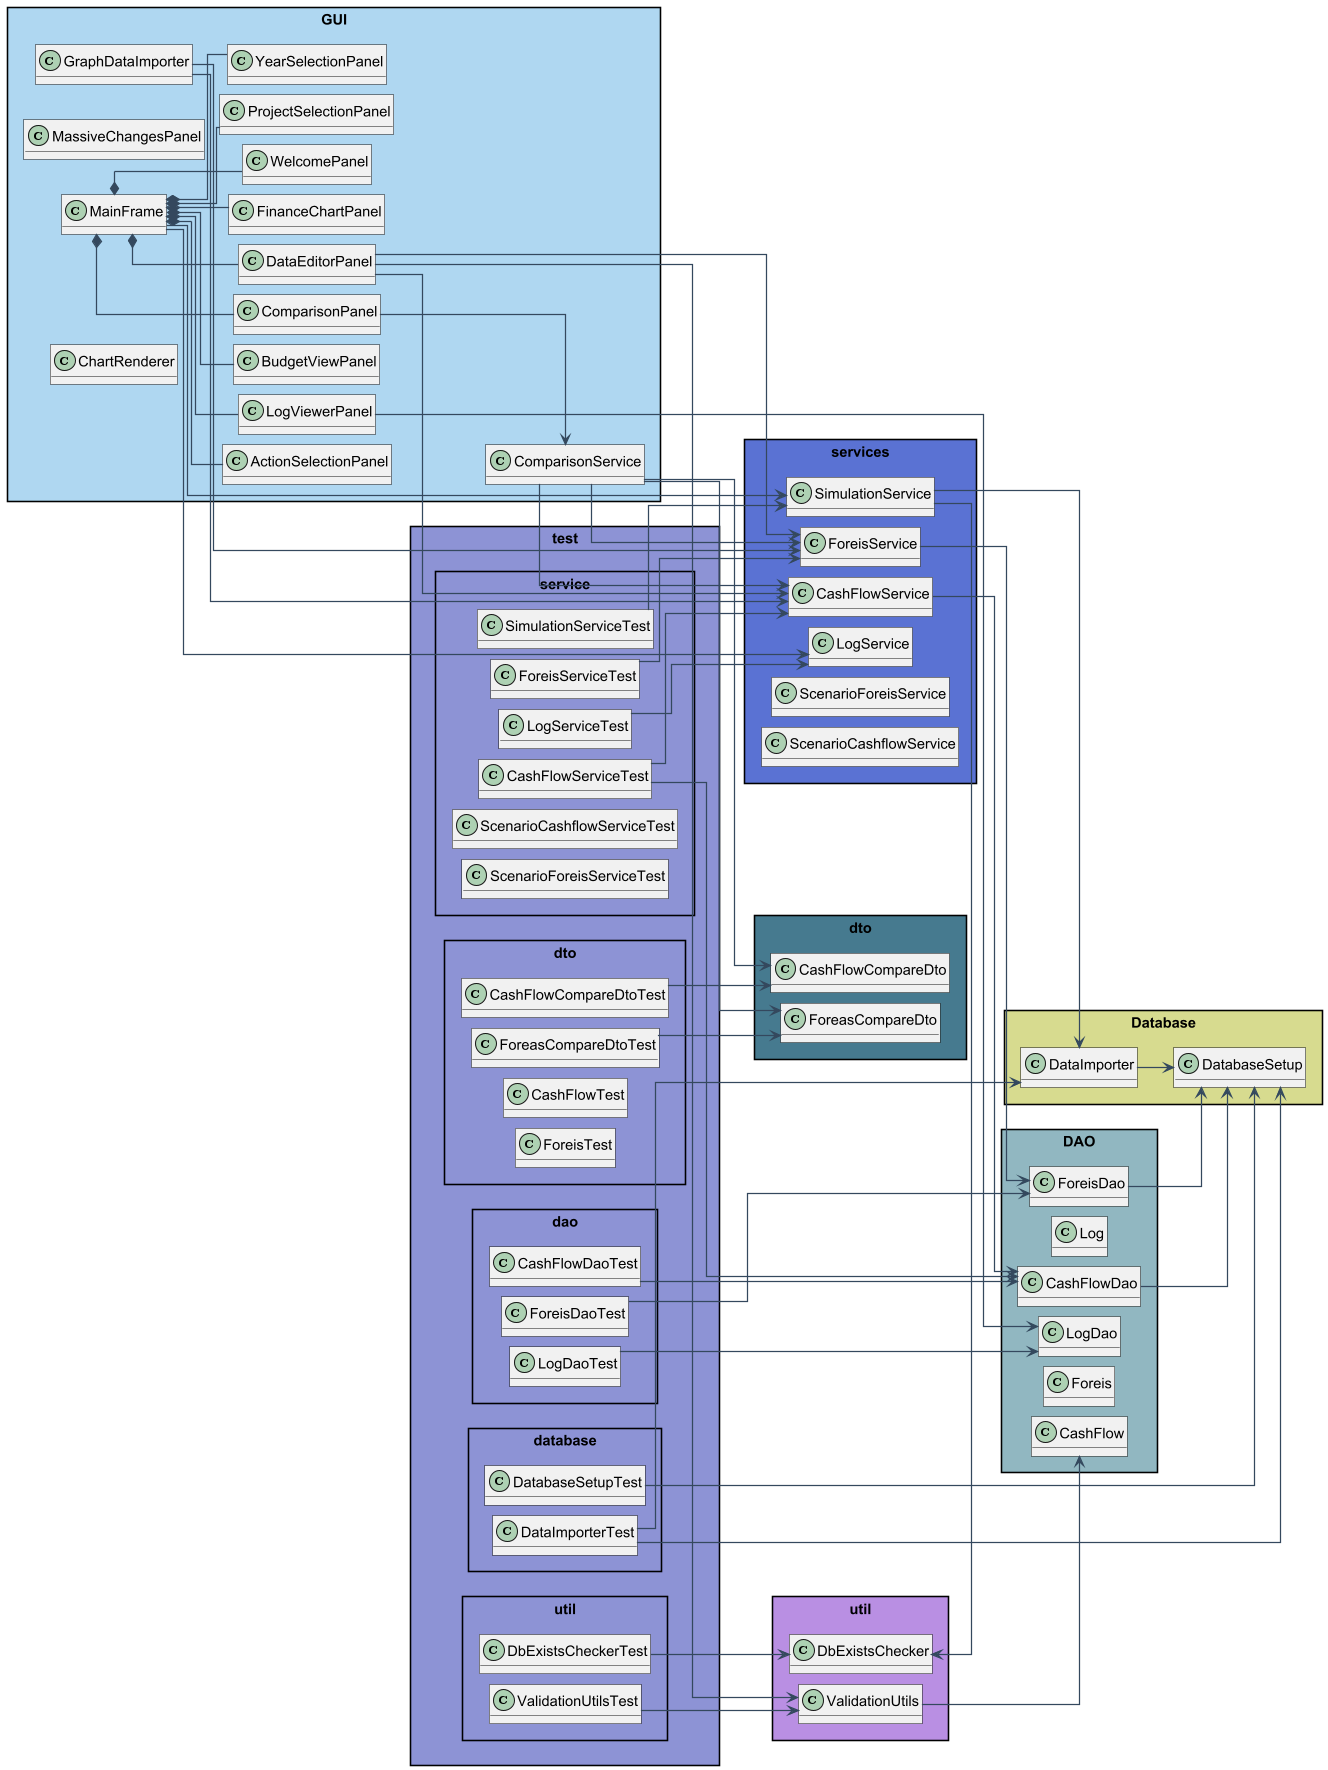

The diagram above was rendered by PlantUML. Its source (embedded in the PNG):
@startuml
' ===== CONFIGURATION =====
allowmixing
skinparam dpi 100
skinparam packageStyle rectangle
skinparam roundcorner 0
skinparam shadowing false
skinparam ArrowColor #34495E
skinparam ArrowThickness 1.2
skinparam classFontSize 14
skinparam defaultFontSize 14
skinparam classAttributeIconSize 0
skinparam tightVSpacing true
skinparam linetype ortho

left to right direction
skinparam nodesep 10
skinparam ranksep 15

hide methods

' ===== PRODUCTION PACKAGES =====

package "GUI" #AED6F1 {
    class MainFrame {
        + static getInstance() : MainFrame
        + showFinanceChart() : void
        + showPanel(panelName : String) : void
        + showLogViewer(year : int, type : String) : void
        + showDataEditorPanel(year : int, type : String) : void
        + static main(args : String[]) : void
        - loadImages() : void
        - setupFrame() : void
        - initializePanels() : void
    }
    class WelcomePanel {
        + WelcomePanel(mainFrame: MainFrame)
        - createUI() : void
    }

    class MassiveChangesPanel {
        
    }
    class ProjectSelectionPanel {
        + ProjectSelectionPanel(mainFrame: MainFrame)
        - createUI() : void
    }
    class YearSelectionPanel {
        + createUI() : void
        + createYearButton(year : String) : JButton
    }
    class ActionSelectionPanel {
        + createUI() : void
        + handleAction(action : String) : void
    }
    class LogViewerPanel {
        + LogViewerPanel(mainFrame : MainFrame, year : int, dataType : String)
        - loadLogData() : void
    }
    class BudgetViewPanel {
   - createUI() : void
    - createFilterPanel() : JPanel
    - createTableSection(title : String, tableScrollPane : JScrollPane) : JPanel
    - createCashFlowTable() : JScrollPane
    - createForeisTable() : JScrollPane
    - styleTable(table : JTable) : void
    
    - loadCashFlowDataFromCSV(year : int, type : String) : List<Object[]>
    - loadForeisDataFromCSV(year : int, type : String) : List<Object[]>

    - loadData() : void
    - loadDataByType(type : String) : void
    }
    class DataEditorPanel {
        + DataEditorPanel(mainFrame : MainFrame, year : int, dataType : String)
        - autoSaveRow(row : int, table : JTable, model : DefaultTableModel, type : String) : void
        - addNewRow(type : String) : void
    }
    class ComparisonPanel {
        + ComparisonPanel(mainFrame : MainFrame)
        - performComparison() : void
    }
    class ComparisonService {
        + ComparisonService()
        + compareCashFlows(year1, year2, type) : List<CashFlowCompareDto>
        + compareForeis(year1, year2) : List<ForeasCompareDto>
    }
    class FinanceChartPanel {
       + FinanceChartPanel(year : String)
        - loadData() : void
        - createRevenueExpensePanel() : JPanel
        - createAgencyPanel() : JPanel
        - createLegendPanel(revenues : List<*>, expenses : List<*>) : JPanel
        - pastelGreen(i : int, total : int) : Color
        - pastelRed(i : int, total : int) : Color
    }
    class GraphDataImporter {
        + GraphDataImporter(year : String)
        + loadData() : void
    }
    class ChartRenderer {
        + static createBarChartPanel(allItems : List, revCF, expCF, formatter) : JPanel
    }
}

package "services" #5a72d3ff {
    class SimulationService {
        + static startNewSimulation() : void
        + static startIfDatabaseMissing() : void
    }
    class CashFlowService {
        + addCashflow(cashflow: CashFlow) : void
        + updateCashflow(cashflow: CashFlow) : void
        + deleteCashflow(id: int) : void
        + getCashflows(year: int, type: String) : List<CashFlow>
        + compareCashFlows(y1, y2, type) : List<CashFlowCompareDto>
    }
    class ForeisService {
        + addForeis(foreis: Foreis) : void
        + updateForeis(foreis: Foreis) : void
        + deleteForeis(id: int) : void
        + getForeisByYearAndType(year: int, type: String) : List<Foreis>
        + compareYears(y1, y2) : List<ForeasCompareDto>
    }
    class LogService {
        + getAllLogs() : List<Log>
    }

    class ScenarioForeisService {

        + getModifiedForeis(year: int, type: String, category: String, factor: double) : List<Foreis>
    }

    class ScenarioCashflowService {

        + getModifiedCashFlows(year: int, type: String, percentage: double) : List<CashFlow>
    }
}

package "dto" #477a8eff {
    class CashFlowCompareDto {
        + CashFlowCompareDto(name, a1, a2, m1, m2)
        + getName() : String
        + getAmountYear1() : double
        + getAmountYear2() : double
        + isMissingInYear1() : boolean
        + isMissingInYear2() : boolean
        + toString() : String
    }
    class ForeasCompareDto {
        + getForeasId() : int
        + setForeasId(id : int) : void
        + getName() : String
        + setName(name : String) : void
        + getRegularYear1() : double
        + setRegularYear1(val : double) : void
        + getRegularYear2() : double
        + setRegularYear2(val : double) : void
        + getRegularDiff() : double
        + setRegularDiff(val : double) : void
        + getRegularPercentChange() : Double
        + setRegularPercentChange(val : Double) : void
        + getPublicInvYear1() : double
        + setPublicInvYear1(val : double) : void
        + getPublicInvYear2() : double
        + setPublicInvYear2(val : double) : void
        + getPublicInvDiff() : double
        + setPublicInvDiff(val : double) : void
        + getPublicInvPercentChange() : Double
        + setPublicInvPercentChange(val : Double) : void
        + getTotalYear1() : double
        + setTotalYear1(val : double) : void
        + getTotalYear2() : double
        + setTotalYear2(val : double) : void
        + getTotalDiff() : double
        + setTotalDiff(val : double) : void
        + getTotalPercentChange() : Double
        + setTotalPercentChange(val : Double) : void
    }
}

package "DAO" #90b7c0ff {
    class CashFlow {
        + CashFlow(id, yearId, type, name, amount)
        + getId() : int
        + getYearId() : int
        + getType() : String
        + getName() : String
        + getAmount() : double
        + setAmount(amount : double) : void
    }
    class Log {
        + getId() : int
        + getTableName() : String
        + getOperation() : String
        + getRowId() : int
        + getOldData() : String
        + getNewData() : String
        + getTimestamp() : String
    }
    class LogDao {
        + selectLog() : List<Log>
    }
    class CashFlowDao {
        + selectCashFlow(year, type) : List<CashFlow>
        + selectCashFlowById(id) : CashFlow
        + addCashFlow(c : CashFlow) : void
        + updateCashFlow(c : CashFlow) : void
        + deleteCashFlow(id : int) : void
    }
    class Foreis {
        + Foreis(id, fId, yId, type, name, reg, pub, total)
        + getId() : int
        + getForeasId() : int
        + getYearId() : int
        + getName() : String
        + getRegularBudget() : double
        + getPublicInvBudget() : double
        + getTotal() : double
    }
    class ForeisDao {
        + selectForeis(year, type) : List<Foreis>
        + selectForeisById(id) : Foreis
        + addForeis(f : Foreis) : void
        + updateForeis(f : Foreis) : void
        + deleteForeis(id : int) : void
        + compareYears(y1, y2) : List<ForeasCompareDto>
    }
}

package "Database" #d7db8fff {
    class DatabaseSetup {
        + static setURL(url : String) : void
        + static setDatabase() : void
        + static cleanTables() : void
        + static resetTables() : void
        + static getConnection() : Connection
    }
    class DataImporter {
        + static setURL(url : String) : void
        + static importer() : void
        + static insertForeisFromCsv(fileName: String) : void
        + static insertCashflowsFromCsv(fileName: String, type: String) : void
    }
}

package "util" #b98fe3ff {
    class DbExistsChecker {
        + static setDbFile(path : String) : void
        + static databaseExists() : boolean
    }
    class ValidationUtils {
        + static validateAmountChange(old : double, new : double) : void
        + static validateYear(year : int) : void
        + static validateNonNegative(amount : double) : void
        + static validatePositiveId(id : int, name : String) : void
        + static printBudgetStatus(cashflows : List<CashFlow>) : void
    }
}

' ===== TESTS PACKAGES (ORGANIZED INTO SUB-PACKAGES) =====

package "test" #8c92d4ff {
    package "test.database" {
        class DataImporterTest {
            + {static} setupTestUrl() : void
            + {static} restoreRealUrl() : void
            + setupDatabaseSchema() : void
            - countRows(tableName : String) : int
            + insertForeisFromCsv_ShouldInsertValidRowsAndSkipInvalid()
            + insertCashflowsFromCsv_ShouldInsertValidRowsAndSkipInvalid()
            + insertForeisFromCsv_ShouldThrowFileNotFoundException()
        }
        class DatabaseSetupTest {
            + testSetDatabase_CreatesTables()
            + testCleanTables_DeletesTables()
            + testResetTables_RecreatesTables()
            + testForeisTriggers()
            + testCashflowsTriggers()
        }
    }

    package "test.service" {
        class CashFlowServiceTest {
            + setup() : void
            + {static} tearDown() : void
            + testAddCashflowInvalidAmount()
            + testAddCashflowInvalidYear()
            + testAddCashflowNull()
            + testUpdateCashflowInvalidId()
            + testUpdateCashflowNotFound()
            + testUpdateCashflowTooLargeChangeWithExistingRow()
            + testUpdateCashflowValidIdButValidationFails()
            + testDeleteCashflowInvalidId()
            + testDeleteCashflowExistingId()
            + testDeleteCashflowNotFound()
            + testGetCashflowsSuccessEmptyResult()
            + testGetCashflowsInvalidYear()
            + testGetCashflowsInvalidType()
            + testCompareCashFlows()
        }
        class ForeisServiceTest {
            + testAddForeis()
        }
        class SimulationServiceTest {
            + testStartSimulation()
        }
        class LogServiceTest {
            + testGetAllLogs()
        }
              class ScenarioCashflowServiceTest {
            + setUp() : void
            + tearDown() : void
            + invalidTypeThrowsException()
            + invalidYearThrowsException()
            + invalidPercentageNaNThrowsException()
            + invalidPercentageInfiniteThrowsException()
            + increaseCashflowAmounts()
            + decreaseCashflowAmounts()
            + noCashflowsFoundReturnsZero()
        }
        class ScenarioForeisServiceTest {
            + setup() : void
            + {static} tearDown() : void
            + testInvalidYear()
            + testInvalidType()
            + testInvalidCategory()
            + testInvalidPercentageNaN()
            + testUpdateRegularBudgetSuccess()
            + testUpdatePublicInvBudgetSuccess()
            + testNoForeisFound()
            + testTooLargeBudgetChangeFails()
            + testNegativeResultingBudgetFails()
        }



    }

    package "test.dao" {
        class CashFlowDaoTest {
            + testAddAndSelectCashFlow()
            + testUpdateCashFlow()
            + testDeleteCashFlow()
            + testSelectCashFlowById()
        }
        class ForeisDaoTest {
            + testAddAndSelectForeis()
            + testUpdateForeis()
            + testCompareYears()
            + testAddForeis_totalMismatch()
        }
        class LogDaoTest {
            + testSelect()
        }
    }

    package "test.dto" {
        class CashFlowCompareDtoTest {
            + testToString_BothYearsAvailable()
            + testToString_MissingInYear1()
            + testToString_MissingInYear2()
        }
        class ForeasCompareDtoTest {
            + testForeasId()
            + testName()
            + testRegularBudget()
            + testPublicInvestmentBudget()
            + testTotal()
        }
        class CashFlowTest {
             + testConstructorAndGetters()
             + testSetters() 
        }
        class ForeisTest { 
            + testConstructorAndGetters()
            + testSettersAndGetters() 
        }
    }

    package "test.util" {
        class DbExistsCheckerTest {
            + testExists()
        }
        class ValidationUtilsTest {
            + testValidation()
        }
    }
}

' ===== MAIN APPLICATION RELATIONSHIPS =====
MainFrame *-- WelcomePanel
MainFrame *-- ProjectSelectionPanel
MainFrame *-- YearSelectionPanel
MainFrame *-- ActionSelectionPanel
MainFrame *-- LogViewerPanel
MainFrame *-- BudgetViewPanel
MainFrame *-- DataEditorPanel
MainFrame *-- ComparisonPanel
MainFrame *-- FinanceChartPanel

MainFrame --> services.SimulationService
MainFrame --> services.LogService

LogViewerPanel --> DAO.LogDao

SimulationService --> Database.DataImporter
SimulationService --> util.DbExistsChecker

GraphDataImporter --> services.CashFlowService
GraphDataImporter --> services.ForeisService

DataEditorPanel --> services.CashFlowService
DataEditorPanel --> services.ForeisService
DataEditorPanel --> util.ValidationUtils

ComparisonPanel --> GUI.ComparisonService

GUI.ComparisonService --> services.CashFlowService
GUI.ComparisonService --> services.ForeisService
GUI.ComparisonService --> dto.CashFlowCompareDto
GUI.ComparisonService --> dto.ForeasCompareDto

services.CashFlowService --> DAO.CashFlowDao
services.ForeisService --> DAO.ForeisDao

DAO.CashFlowDao --> Database.DatabaseSetup
DAO.ForeisDao --> Database.DatabaseSetup
Database.DataImporter --> Database.DatabaseSetup

util.ValidationUtils --> DAO.CashFlow

' ===== TEST RELATIONSHIPS =====
test.database.DataImporterTest --> Database.DataImporter
test.database.DataImporterTest --> Database.DatabaseSetup
test.database.DatabaseSetupTest --> Database.DatabaseSetup

test.service.CashFlowServiceTest --> services.CashFlowService
test.service.CashFlowServiceTest --> DAO.CashFlowDao
test.service.ForeisServiceTest --> services.ForeisService
test.service.LogServiceTest --> services.LogService
test.service.SimulationServiceTest --> services.SimulationService

test.dao.CashFlowDaoTest --> DAO.CashFlowDao
test.dao.ForeisDaoTest --> DAO.ForeisDao
test.dao.LogDaoTest --> DAO.LogDao

test.dto.CashFlowCompareDtoTest --> dto.CashFlowCompareDto
test.dto.ForeasCompareDtoTest --> dto.ForeasCompareDto

test.util.DbExistsCheckerTest --> util.DbExistsChecker
test.util.ValidationUtilsTest --> util.ValidationUtils

@enduml